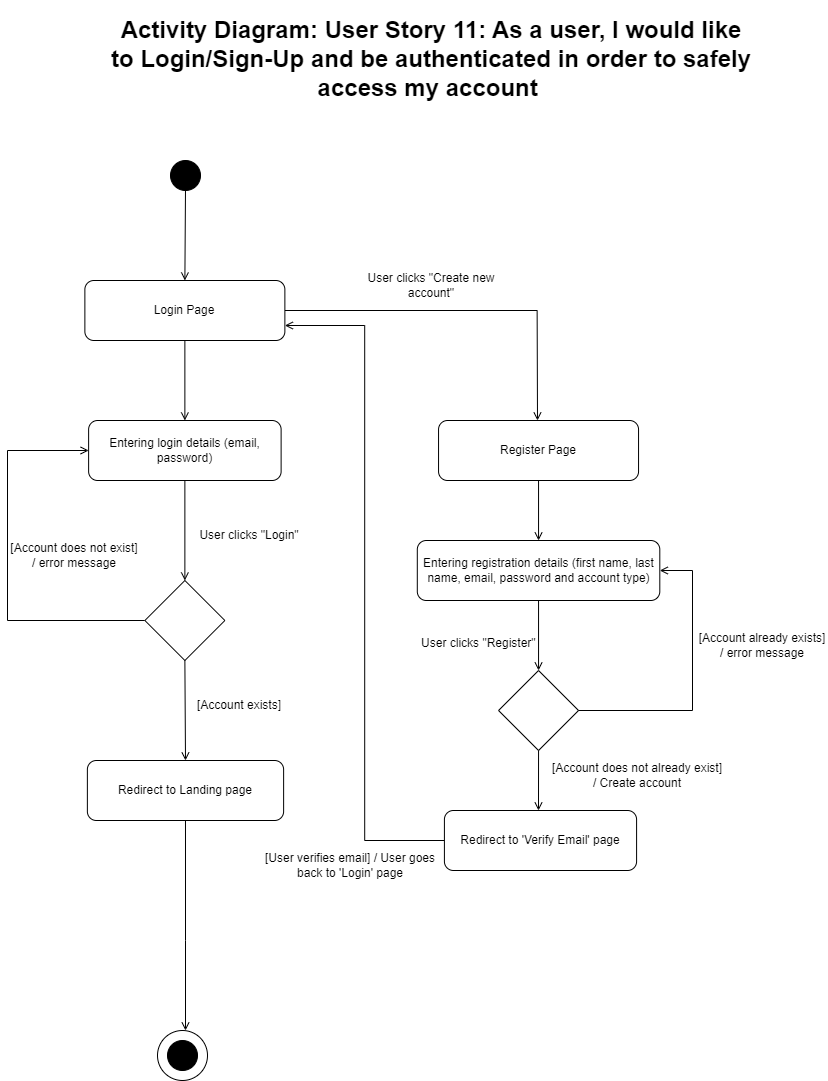

The diagram above was exported from draw.io. Its source (the exported page's mxGraphModel, read from the mxfile embedded in the PNG):
<mxGraphModel dx="2140" dy="562" grid="1" gridSize="10" guides="1" tooltips="1" connect="1" arrows="1" fold="1" page="1" pageScale="1" pageWidth="850" pageHeight="1100" math="0" shadow="0">
  <root>
    <mxCell id="0" />
    <mxCell id="1" parent="0" />
    <mxCell id="BkPZmBVM7Keaz8Ql6crJ-1" value="" style="ellipse;whiteSpace=wrap;html=1;aspect=fixed;fillColor=#000000;" parent="1" vertex="1">
      <mxGeometry x="163" y="200" width="30" height="30" as="geometry" />
    </mxCell>
    <mxCell id="BkPZmBVM7Keaz8Ql6crJ-3" value="Register Page" style="rounded=1;whiteSpace=wrap;html=1;" parent="1" vertex="1">
      <mxGeometry x="431.04999999999995" y="460" width="200" height="60" as="geometry" />
    </mxCell>
    <mxCell id="BkPZmBVM7Keaz8Ql6crJ-4" value="Entering registration details (first name, last name, email, password and account type)" style="rounded=1;whiteSpace=wrap;html=1;" parent="1" vertex="1">
      <mxGeometry x="409.80000000000007" y="580" width="242.5" height="60" as="geometry" />
    </mxCell>
    <mxCell id="BkPZmBVM7Keaz8Ql6crJ-5" value="" style="endArrow=open;html=1;rounded=0;endFill=0;entryX=0.5;entryY=0;entryDx=0;entryDy=0;" parent="1" source="BkPZmBVM7Keaz8Ql6crJ-4" target="BkPZmBVM7Keaz8Ql6crJ-24" edge="1">
      <mxGeometry width="50" height="50" relative="1" as="geometry">
        <mxPoint x="735.4899999999999" y="815" as="sourcePoint" />
        <mxPoint x="529.87" y="830" as="targetPoint" />
      </mxGeometry>
    </mxCell>
    <mxCell id="BkPZmBVM7Keaz8Ql6crJ-6" value="Redirect to 'Verify Email' page" style="rounded=1;whiteSpace=wrap;html=1;" parent="1" vertex="1">
      <mxGeometry x="436.90999999999997" y="850" width="192.18" height="60" as="geometry" />
    </mxCell>
    <mxCell id="BkPZmBVM7Keaz8Ql6crJ-7" value="Entering login details (email, password)" style="rounded=1;whiteSpace=wrap;html=1;" parent="1" vertex="1">
      <mxGeometry x="81.12" y="460" width="192.5" height="60" as="geometry" />
    </mxCell>
    <mxCell id="BkPZmBVM7Keaz8Ql6crJ-8" value="" style="endArrow=open;html=1;rounded=0;endFill=0;exitX=0.5;exitY=1;exitDx=0;exitDy=0;entryX=0.5;entryY=0;entryDx=0;entryDy=0;" parent="1" source="BkPZmBVM7Keaz8Ql6crJ-7" target="BkPZmBVM7Keaz8Ql6crJ-15" edge="1">
      <mxGeometry width="50" height="50" relative="1" as="geometry">
        <mxPoint x="177.49" y="580" as="sourcePoint" />
        <mxPoint x="177.99000000000012" y="670" as="targetPoint" />
      </mxGeometry>
    </mxCell>
    <mxCell id="BkPZmBVM7Keaz8Ql6crJ-9" value="Redirect to Landing page" style="rounded=1;whiteSpace=wrap;html=1;" parent="1" vertex="1">
      <mxGeometry x="79.87" y="800" width="196.25" height="60" as="geometry" />
    </mxCell>
    <mxCell id="BkPZmBVM7Keaz8Ql6crJ-10" value="&lt;h1&gt;Activity Diagram: User Story 11: As a user, I would like to Login/Sign-Up and be authenticated in order to safely access my account&amp;nbsp;&lt;/h1&gt;&lt;div&gt;&lt;br&gt;&lt;/div&gt;" style="text;html=1;strokeColor=none;fillColor=none;spacing=5;spacingTop=-20;whiteSpace=wrap;overflow=hidden;rounded=0;align=center;" parent="1" vertex="1">
      <mxGeometry x="98.78000000000002" y="50" width="650" height="105" as="geometry" />
    </mxCell>
    <mxCell id="BkPZmBVM7Keaz8Ql6crJ-11" value="" style="endArrow=open;html=1;rounded=0;endFill=0;exitX=0.5;exitY=1;exitDx=0;exitDy=0;" parent="1" source="BkPZmBVM7Keaz8Ql6crJ-15" edge="1">
      <mxGeometry width="50" height="50" relative="1" as="geometry">
        <mxPoint x="178.59000000000015" y="773" as="sourcePoint" />
        <mxPoint x="178" y="800" as="targetPoint" />
      </mxGeometry>
    </mxCell>
    <mxCell id="BkPZmBVM7Keaz8Ql6crJ-12" value="" style="endArrow=open;html=1;rounded=0;endFill=0;exitX=0;exitY=0.5;exitDx=0;exitDy=0;entryX=0;entryY=0.5;entryDx=0;entryDy=0;" parent="1" source="BkPZmBVM7Keaz8Ql6crJ-15" target="BkPZmBVM7Keaz8Ql6crJ-7" edge="1">
      <mxGeometry width="50" height="50" relative="1" as="geometry">
        <mxPoint x="97.9899999999999" y="710" as="sourcePoint" />
        <mxPoint x="209.87" y="340" as="targetPoint" />
        <Array as="points">
          <mxPoint y="660" />
          <mxPoint y="490" />
        </Array>
      </mxGeometry>
    </mxCell>
    <mxCell id="BkPZmBVM7Keaz8Ql6crJ-13" value="" style="endArrow=open;html=1;rounded=0;endFill=0;exitX=1;exitY=0.5;exitDx=0;exitDy=0;" parent="1" source="BkPZmBVM7Keaz8Ql6crJ-31" edge="1">
      <mxGeometry width="50" height="50" relative="1" as="geometry">
        <mxPoint x="389.24" y="390" as="sourcePoint" />
        <mxPoint x="530" y="460" as="targetPoint" />
        <Array as="points">
          <mxPoint x="529.63" y="350" />
        </Array>
      </mxGeometry>
    </mxCell>
    <mxCell id="BkPZmBVM7Keaz8Ql6crJ-14" value="User clicks &quot;Create new account&quot;" style="text;html=1;strokeColor=none;fillColor=none;align=center;verticalAlign=middle;whiteSpace=wrap;rounded=0;" parent="1" vertex="1">
      <mxGeometry x="351.69999999999993" y="310" width="144.17" height="30" as="geometry" />
    </mxCell>
    <mxCell id="BkPZmBVM7Keaz8Ql6crJ-15" value="" style="rhombus;whiteSpace=wrap;html=1;" parent="1" vertex="1">
      <mxGeometry x="137.37" y="620" width="80" height="80" as="geometry" />
    </mxCell>
    <mxCell id="BkPZmBVM7Keaz8Ql6crJ-16" value="[Account exists]" style="text;html=1;strokeColor=none;fillColor=none;align=center;verticalAlign=middle;whiteSpace=wrap;rounded=0;" parent="1" vertex="1">
      <mxGeometry x="182.37" y="730" width="100" height="30" as="geometry" />
    </mxCell>
    <mxCell id="BkPZmBVM7Keaz8Ql6crJ-17" value="[Account does not exist]&lt;br&gt;/ error message" style="text;html=1;strokeColor=none;fillColor=none;align=center;verticalAlign=middle;whiteSpace=wrap;rounded=0;" parent="1" vertex="1">
      <mxGeometry x="2.3700000000000045" y="580" width="130" height="30" as="geometry" />
    </mxCell>
    <mxCell id="BkPZmBVM7Keaz8Ql6crJ-18" value="" style="group" parent="1" connectable="0" vertex="1">
      <mxGeometry x="150" y="1070" width="50" height="50" as="geometry" />
    </mxCell>
    <mxCell id="BkPZmBVM7Keaz8Ql6crJ-19" value="" style="ellipse;whiteSpace=wrap;html=1;aspect=fixed;" parent="BkPZmBVM7Keaz8Ql6crJ-18" vertex="1">
      <mxGeometry width="50" height="50" as="geometry" />
    </mxCell>
    <mxCell id="BkPZmBVM7Keaz8Ql6crJ-20" value="" style="ellipse;whiteSpace=wrap;html=1;aspect=fixed;fillColor=#000000;" parent="BkPZmBVM7Keaz8Ql6crJ-18" vertex="1">
      <mxGeometry x="10" y="10" width="30" height="30" as="geometry" />
    </mxCell>
    <mxCell id="BkPZmBVM7Keaz8Ql6crJ-21" value="" style="endArrow=open;html=1;rounded=0;endFill=0;exitX=0.5;exitY=1;exitDx=0;exitDy=0;entryX=0.5;entryY=0;entryDx=0;entryDy=0;" parent="1" source="BkPZmBVM7Keaz8Ql6crJ-3" target="BkPZmBVM7Keaz8Ql6crJ-4" edge="1">
      <mxGeometry width="50" height="50" relative="1" as="geometry">
        <mxPoint x="745.87" y="825" as="sourcePoint" />
        <mxPoint x="606.87" y="884" as="targetPoint" />
      </mxGeometry>
    </mxCell>
    <mxCell id="BkPZmBVM7Keaz8Ql6crJ-22" value="User clicks &quot;Register&quot;&amp;nbsp;" style="text;html=1;strokeColor=none;fillColor=none;align=center;verticalAlign=middle;whiteSpace=wrap;rounded=0;" parent="1" vertex="1">
      <mxGeometry x="407.59000000000003" y="665" width="130" height="35" as="geometry" />
    </mxCell>
    <mxCell id="BkPZmBVM7Keaz8Ql6crJ-23" value="User clicks &quot;Login&quot;" style="text;html=1;strokeColor=none;fillColor=none;align=center;verticalAlign=middle;whiteSpace=wrap;rounded=0;" parent="1" vertex="1">
      <mxGeometry x="177.37" y="560" width="130" height="30" as="geometry" />
    </mxCell>
    <mxCell id="BkPZmBVM7Keaz8Ql6crJ-24" value="" style="rhombus;whiteSpace=wrap;html=1;" parent="1" vertex="1">
      <mxGeometry x="491.04999999999995" y="710" width="80" height="80" as="geometry" />
    </mxCell>
    <mxCell id="BkPZmBVM7Keaz8Ql6crJ-25" value="" style="endArrow=open;html=1;rounded=0;endFill=0;exitX=0.5;exitY=1;exitDx=0;exitDy=0;" parent="1" source="BkPZmBVM7Keaz8Ql6crJ-24" edge="1">
      <mxGeometry width="50" height="50" relative="1" as="geometry">
        <mxPoint x="185.87" y="760" as="sourcePoint" />
        <mxPoint x="531" y="850" as="targetPoint" />
      </mxGeometry>
    </mxCell>
    <mxCell id="BkPZmBVM7Keaz8Ql6crJ-26" value="[Account does not already exist]&lt;br&gt;/ Create account" style="text;html=1;strokeColor=none;fillColor=none;align=center;verticalAlign=middle;whiteSpace=wrap;rounded=0;" parent="1" vertex="1">
      <mxGeometry x="542.37" y="800" width="175.63" height="30" as="geometry" />
    </mxCell>
    <mxCell id="BkPZmBVM7Keaz8Ql6crJ-27" value="" style="endArrow=open;html=1;rounded=0;endFill=0;exitX=1;exitY=0.5;exitDx=0;exitDy=0;entryX=1;entryY=0.5;entryDx=0;entryDy=0;" parent="1" source="BkPZmBVM7Keaz8Ql6crJ-24" target="BkPZmBVM7Keaz8Ql6crJ-4" edge="1">
      <mxGeometry width="50" height="50" relative="1" as="geometry">
        <mxPoint x="540.87" y="910" as="sourcePoint" />
        <mxPoint x="540.87" y="1000" as="targetPoint" />
        <Array as="points">
          <mxPoint x="685" y="750" />
          <mxPoint x="685" y="610" />
        </Array>
      </mxGeometry>
    </mxCell>
    <mxCell id="BkPZmBVM7Keaz8Ql6crJ-28" value="[Account already exists] &lt;br&gt;/ error message" style="text;html=1;strokeColor=none;fillColor=none;align=center;verticalAlign=middle;whiteSpace=wrap;rounded=0;" parent="1" vertex="1">
      <mxGeometry x="690" y="670" width="130" height="30" as="geometry" />
    </mxCell>
    <mxCell id="BkPZmBVM7Keaz8Ql6crJ-29" value="" style="endArrow=open;html=1;rounded=0;endFill=0;exitX=0.5;exitY=1;exitDx=0;exitDy=0;" parent="1" source="BkPZmBVM7Keaz8Ql6crJ-9" edge="1">
      <mxGeometry width="50" height="50" relative="1" as="geometry">
        <mxPoint x="543" y="1040" as="sourcePoint" />
        <mxPoint x="178" y="1070" as="targetPoint" />
        <Array as="points">
          <mxPoint x="178" y="980" />
        </Array>
      </mxGeometry>
    </mxCell>
    <mxCell id="BkPZmBVM7Keaz8Ql6crJ-30" value="" style="endArrow=open;html=1;rounded=0;endFill=0;exitX=0;exitY=0.5;exitDx=0;exitDy=0;entryX=1;entryY=0.75;entryDx=0;entryDy=0;edgeStyle=orthogonalEdgeStyle;" parent="1" source="BkPZmBVM7Keaz8Ql6crJ-6" target="BkPZmBVM7Keaz8Ql6crJ-31" edge="1">
      <mxGeometry width="50" height="50" relative="1" as="geometry">
        <mxPoint x="543" y="930" as="sourcePoint" />
        <mxPoint x="543" y="980" as="targetPoint" />
      </mxGeometry>
    </mxCell>
    <mxCell id="BkPZmBVM7Keaz8Ql6crJ-31" value="Login Page" style="rounded=1;whiteSpace=wrap;html=1;" parent="1" vertex="1">
      <mxGeometry x="77.36999999999995" y="320" width="200" height="60" as="geometry" />
    </mxCell>
    <mxCell id="BkPZmBVM7Keaz8Ql6crJ-32" value="" style="endArrow=open;html=1;rounded=0;endFill=0;exitX=0.5;exitY=1;exitDx=0;exitDy=0;entryX=0.5;entryY=0;entryDx=0;entryDy=0;" parent="1" source="BkPZmBVM7Keaz8Ql6crJ-31" target="BkPZmBVM7Keaz8Ql6crJ-7" edge="1">
      <mxGeometry width="50" height="50" relative="1" as="geometry">
        <mxPoint x="187.63" y="290" as="sourcePoint" />
        <mxPoint x="187.63" y="340" as="targetPoint" />
      </mxGeometry>
    </mxCell>
    <mxCell id="BkPZmBVM7Keaz8Ql6crJ-33" value="[User verifies email] / User goes back to 'Login' page" style="text;html=1;strokeColor=none;fillColor=none;align=center;verticalAlign=middle;whiteSpace=wrap;rounded=0;" parent="1" vertex="1">
      <mxGeometry x="255.42000000000002" y="890" width="175.63" height="30" as="geometry" />
    </mxCell>
    <mxCell id="uZtmOktJkOFJCoJyk-1p-3" value="" style="endArrow=open;html=1;rounded=0;endFill=0;exitX=0.5;exitY=1;exitDx=0;exitDy=0;entryX=0.5;entryY=0;entryDx=0;entryDy=0;" parent="1" target="BkPZmBVM7Keaz8Ql6crJ-31" edge="1">
      <mxGeometry width="50" height="50" relative="1" as="geometry">
        <mxPoint x="177.98999999999978" y="230" as="sourcePoint" />
        <mxPoint x="185" y="180" as="targetPoint" />
      </mxGeometry>
    </mxCell>
  </root>
</mxGraphModel>